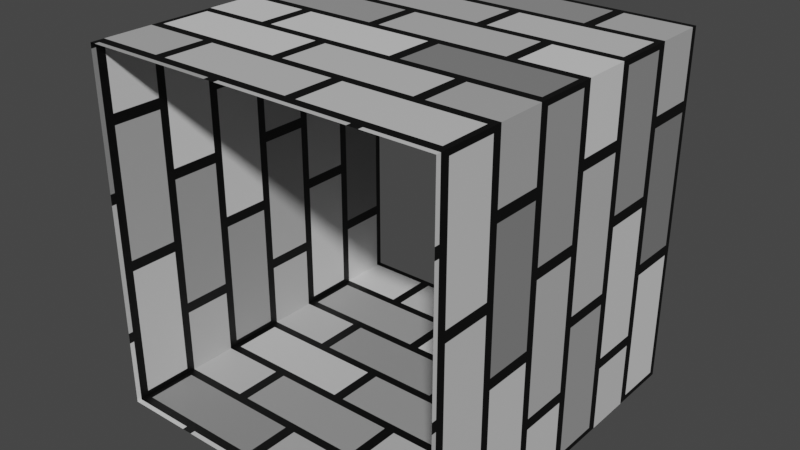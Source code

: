 # Source: laplage.blend  (saved by Blender 3.6.11; exported with 4.5.12 LTS)
import bpy
from mathutils import Matrix  # noqa: F401  (used for matrix-valued properties, if any)

bpy.ops.wm.read_factory_settings(use_empty=True)
scene = bpy.context.scene
scene.name = 'Scene'

# ---- collections
col_collection = bpy.data.collections.new('Collection'); scene.collection.children.link(col_collection)

# ---- materials (node trees are filled in below, after node groups)
mat_material = bpy.data.materials.new('Material')
mat_material.alpha_threshold = 0.0
mat_material.use_transparent_shadow = False
mat_material.roughness = 0.5
mat_material.line_color = (0.0, 0.0, 0.0, 1.0)

# ---- material node trees
mat_material.use_nodes = True; mat_material.node_tree.nodes.clear()
_N = mat_material.node_tree.nodes; _L = mat_material.node_tree.links
n0 = _N.new('ShaderNodeOutputMaterial'); n0.name = 'Material Output'; n0.location = (300, 300)
n1 = _N.new('ShaderNodeBsdfPrincipled'); n1.name = 'Principled BSDF'; n1.location = (10, 300)
n1.distribution = 'GGX'
n1.subsurface_method = 'RANDOM_WALK_SKIN'
n1.inputs[3].default_value = 1.45
n1.inputs[27].default_value = (0.0, 0.0, 0.0, 1.0)
n1.inputs[28].default_value = 1.0
n2 = _N.new('ShaderNodeTexBrick'); n2.name = 'Brick Texture'; n2.location = (-338, 145)
n3 = _N.new('ShaderNodeUVMap'); n3.name = 'UV Map'; n3.location = (-563, 50)
n3.uv_map = 'UVMap'
_L.new(n1.outputs[0], n0.inputs[0])
_L.new(n2.outputs[0], n1.inputs[0])
_L.new(n3.outputs[0], n2.inputs[0])
n0.is_active_output = True

# ---- world
world_world = bpy.data.worlds.new('World'); scene.world = world_world
world_world.use_nodes = True; world_world.node_tree.nodes.clear()
_N = world_world.node_tree.nodes; _L = world_world.node_tree.links
n0 = _N.new('ShaderNodeOutputWorld'); n0.name = 'World Output'; n0.location = (300, 300)
n1 = _N.new('ShaderNodeBackground'); n1.name = 'Background'; n1.location = (10, 300)
n1.inputs[0].default_value = (0.05088, 0.05088, 0.05088, 1.0)
_L.new(n1.outputs[0], n0.inputs[0])
n0.is_active_output = True
world_world.color = (0.05088, 0.05088, 0.05088)
world_world.use_sun_shadow = False
world_world.sun_shadow_jitter_overblur = 0.0

# ---- meshes
me_cube = bpy.data.meshes.new('Cube')
me_cube.from_pydata([(2.0, 2.0, 3.0), (2.0, 2.0, -1.0), (2.0, -2.0, 3.0), (2.0, -2.0, -1.0), (-2.0, 2.0, 3.0), (-2.0, 2.0, -1.0), (-2.0, -2.0, 3.0), (-2.0, -2.0, -1.0)], [], [(0, 4, 6, 2), (7, 6, 4, 5), (5, 1, 3, 7), (1, 0, 2, 3)])
_uv = me_cube.uv_layers.new(name='UVMap')
_uv.uv.foreach_set('vector', [0.75, 0.3484, 1.0, 0.3484, 1.0, 0.6579, 0.75, 0.6579, 0.25, 0.6578, 0.0, 0.6578, 0.0, 0.3484, 0.25, 0.3484, 0.25, 0.3484, 0.5, 0.3484, 0.5, 0.6579, 0.25, 0.6578, 0.5, 0.3484, 0.75, 0.3484, 0.75, 0.6579, 0.5, 0.6579])
me_cube.materials.append(mat_material)
me_cube.use_mirror_vertex_groups = False
me_cube.update()

# ---- objects
ob_cube = bpy.data.objects.new('Cube', me_cube)

# ---- transforms, parenting, visibility, modifiers, constraints
ob_cube.location = (0.0, 0.0, 1.0)
ob_cube.lock_rotations_4d = False
ob_cube.empty_display_type = 'ARROWS'
ob_cube.lineart.crease_threshold = 0.0

# ---- collection membership
col_collection.objects.link(ob_cube)

# ---- scene / render settings (as saved in the file)
scene.frame_start = 1; scene.frame_end = 250; scene.frame_set(1)
scene.render.engine = 'BLENDER_EEVEE_NEXT'
scene.cycles.sampling_pattern = 'TABULATED_SOBOL'
scene.view_settings.view_transform = 'Filmic'
bpy.context.view_layer.update()

# ---- added for rendering (the .blend has no active camera and no usable light): camera, sun
cam_auto = bpy.data.cameras.new('AutoCamera')
cam_auto.lens = 50.0
cam_auto.sensor_width = 36.0
cam_auto.clip_end = 1000.0
ob_auto_camera = bpy.data.objects.new('AutoCamera', cam_auto)
scene.collection.objects.link(ob_auto_camera)
ob_auto_camera.location = (6.41014, -7.69217, 7.12812)
ob_auto_camera.rotation_euler = (1.09748, -7.21219e-08, 0.694738)
scene.camera = ob_auto_camera
light_auto_sun = bpy.data.lights.new('AutoSun', 'SUN')
light_auto_sun.energy = 3.0
light_auto_sun.angle = 0.0523599
ob_auto_sun = bpy.data.objects.new('AutoSun', light_auto_sun)
scene.collection.objects.link(ob_auto_sun)
ob_auto_sun.rotation_euler = (0.872665, 0.174533, 0.523599)
bpy.context.view_layer.update()
